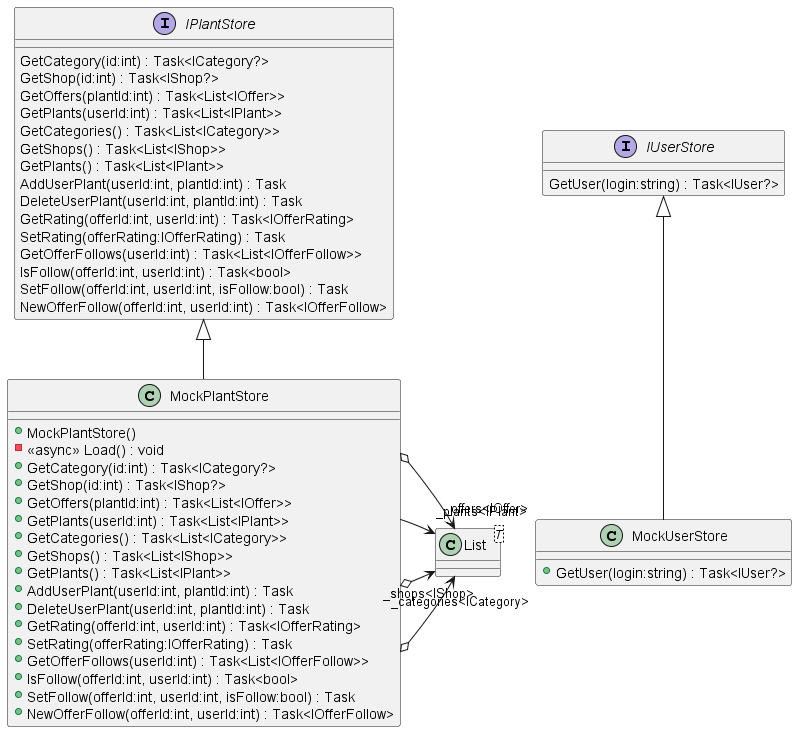

The diagram above was rendered by PlantUML. Its source (embedded in the PNG):
@startuml
class MockPlantStore {
    + MockPlantStore()
    - <<async>> Load() : void
    + GetCategory(id:int) : Task<ICategory?>
    + GetShop(id:int) : Task<IShop?>
    + GetOffers(plantId:int) : Task<List<IOffer>>
    + GetPlants(userId:int) : Task<List<IPlant>>
    + GetCategories() : Task<List<ICategory>>
    + GetShops() : Task<List<IShop>>
    + GetPlants() : Task<List<IPlant>>
    + AddUserPlant(userId:int, plantId:int) : Task
    + DeleteUserPlant(userId:int, plantId:int) : Task
    + GetRating(offerId:int, userId:int) : Task<IOfferRating>
    + SetRating(offerRating:IOfferRating) : Task
    + GetOfferFollows(userId:int) : Task<List<IOfferFollow>>
    + IsFollow(offerId:int, userId:int) : Task<bool>
    + SetFollow(offerId:int, userId:int, isFollow:bool) : Task
    + NewOfferFollow(offerId:int, userId:int) : Task<IOfferFollow>
}
interface IPlantStore {
    GetCategory(id:int) : Task<ICategory?>
    GetShop(id:int) : Task<IShop?>
    GetOffers(plantId:int) : Task<List<IOffer>>
    GetPlants(userId:int) : Task<List<IPlant>>
    GetCategories() : Task<List<ICategory>>
    GetShops() : Task<List<IShop>>
    GetPlants() : Task<List<IPlant>>
    AddUserPlant(userId:int, plantId:int) : Task
    DeleteUserPlant(userId:int, plantId:int) : Task
    GetRating(offerId:int, userId:int) : Task<IOfferRating>
    SetRating(offerRating:IOfferRating) : Task
    GetOfferFollows(userId:int) : Task<List<IOfferFollow>>
    IsFollow(offerId:int, userId:int) : Task<bool>
    SetFollow(offerId:int, userId:int, isFollow:bool) : Task
    NewOfferFollow(offerId:int, userId:int) : Task<IOfferFollow>
}
class "List"<T> {
}
IPlantStore <|-- MockPlantStore
MockPlantStore o-> "_categories<ICategory>" "List"
MockPlantStore o-> "_shops<IShop>" "List"
MockPlantStore --> "_plants<IPlant>" "List"
MockPlantStore o-> "_offers<IOffer>" "List"
class MockUserStore {
    + GetUser(login:string) : Task<IUser?>
}
IUserStore <|-- MockUserStore
interface IUserStore {
    GetUser(login:string) : Task<IUser?>
}
@enduml